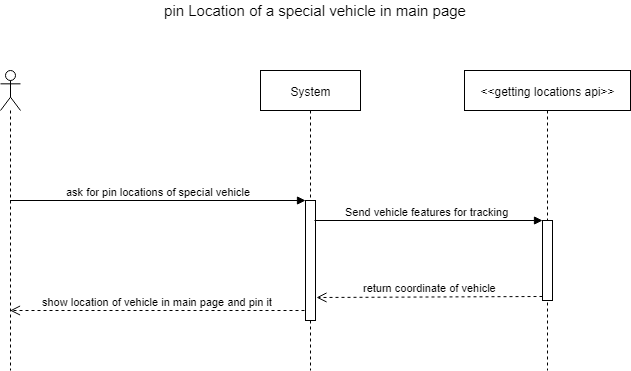

The diagram above was exported from draw.io. Its source (the exported page's mxGraphModel, read from the mxfile embedded in the PNG):
<mxGraphModel dx="821" dy="636" grid="1" gridSize="10" guides="1" tooltips="1" connect="1" arrows="1" fold="1" page="1" pageScale="1" pageWidth="1169" pageHeight="827" math="0" shadow="0">
  <root>
    <mxCell id="0" />
    <mxCell id="1" parent="0" />
    <mxCell id="oOB5K3pFniud7cE_OUeG-2" value="" style="shape=umlLifeline;participant=umlActor;perimeter=lifelinePerimeter;whiteSpace=wrap;html=1;container=1;collapsible=0;recursiveResize=0;verticalAlign=top;spacingTop=36;labelBackgroundColor=#ffffff;outlineConnect=0;strokeWidth=1;" parent="1" vertex="1">
      <mxGeometry x="70" y="130" width="20" height="300" as="geometry" />
    </mxCell>
    <mxCell id="oOB5K3pFniud7cE_OUeG-3" value="System" style="shape=umlLifeline;perimeter=lifelinePerimeter;whiteSpace=wrap;html=1;container=1;collapsible=0;recursiveResize=0;outlineConnect=0;strokeWidth=1;" parent="1" vertex="1">
      <mxGeometry x="330" y="130" width="100" height="300" as="geometry" />
    </mxCell>
    <mxCell id="oOB5K3pFniud7cE_OUeG-5" value="" style="html=1;points=[];perimeter=orthogonalPerimeter;strokeWidth=1;" parent="oOB5K3pFniud7cE_OUeG-3" vertex="1">
      <mxGeometry x="45" y="130" width="10" height="120" as="geometry" />
    </mxCell>
    <mxCell id="oOB5K3pFniud7cE_OUeG-4" value="&amp;lt;&amp;lt;getting locations api&amp;gt;&amp;gt;" style="shape=umlLifeline;perimeter=lifelinePerimeter;whiteSpace=wrap;html=1;container=1;collapsible=0;recursiveResize=0;outlineConnect=0;strokeWidth=1;" parent="1" vertex="1">
      <mxGeometry x="534" y="130" width="166" height="300" as="geometry" />
    </mxCell>
    <mxCell id="oOB5K3pFniud7cE_OUeG-9" value="" style="html=1;points=[];perimeter=orthogonalPerimeter;strokeWidth=1;" parent="oOB5K3pFniud7cE_OUeG-4" vertex="1">
      <mxGeometry x="78" y="150" width="10" height="80" as="geometry" />
    </mxCell>
    <mxCell id="oOB5K3pFniud7cE_OUeG-6" value="ask for pin locations of special vehicle" style="html=1;verticalAlign=bottom;endArrow=block;entryX=0;entryY=0;" parent="1" source="oOB5K3pFniud7cE_OUeG-2" target="oOB5K3pFniud7cE_OUeG-5" edge="1">
      <mxGeometry relative="1" as="geometry">
        <mxPoint x="305" y="260" as="sourcePoint" />
      </mxGeometry>
    </mxCell>
    <mxCell id="oOB5K3pFniud7cE_OUeG-10" value="Send vehicle features for tracking&amp;nbsp;" style="html=1;verticalAlign=bottom;endArrow=block;entryX=0;entryY=0;" parent="1" target="oOB5K3pFniud7cE_OUeG-9" edge="1">
      <mxGeometry relative="1" as="geometry">
        <mxPoint x="384" y="280" as="sourcePoint" />
      </mxGeometry>
    </mxCell>
    <mxCell id="oOB5K3pFniud7cE_OUeG-11" value="return coordinate of vehicle" style="html=1;verticalAlign=bottom;endArrow=open;dashed=1;endSize=8;exitX=0;exitY=0.95;entryX=1.1;entryY=0.808;entryDx=0;entryDy=0;entryPerimeter=0;" parent="1" source="oOB5K3pFniud7cE_OUeG-9" target="oOB5K3pFniud7cE_OUeG-5" edge="1">
      <mxGeometry relative="1" as="geometry">
        <mxPoint x="509" y="356" as="targetPoint" />
      </mxGeometry>
    </mxCell>
    <mxCell id="oOB5K3pFniud7cE_OUeG-12" value="show location of vehicle in main page and pin it" style="html=1;verticalAlign=bottom;endArrow=open;dashed=1;endSize=8;" parent="1" target="oOB5K3pFniud7cE_OUeG-2" edge="1">
      <mxGeometry relative="1" as="geometry">
        <mxPoint x="374" y="370" as="sourcePoint" />
        <mxPoint x="294" y="370" as="targetPoint" />
      </mxGeometry>
    </mxCell>
    <mxCell id="oOB5K3pFniud7cE_OUeG-13" value="&lt;font style=&quot;font-size: 15px&quot;&gt;pin Location of a special vehicle in main page&lt;/font&gt;" style="text;html=1;strokeColor=none;fillColor=none;align=center;verticalAlign=middle;whiteSpace=wrap;rounded=0;" parent="1" vertex="1">
      <mxGeometry x="197.5" y="60" width="375" height="20" as="geometry" />
    </mxCell>
  </root>
</mxGraphModel>